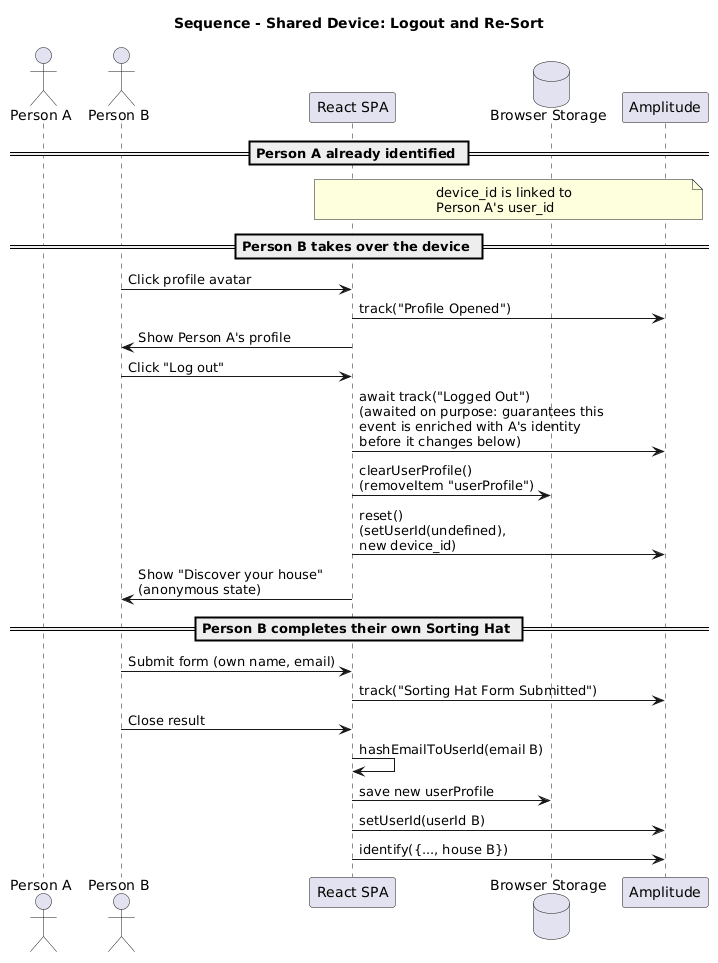

The diagram above was rendered by PlantUML. Its source (embedded in the PNG):
@startuml
title Sequence - Shared Device: Logout and Re-Sort

actor "Person A" as A
actor "Person B" as B
participant "React SPA" as SPA
database "Browser Storage" as Storage
participant "Amplitude" as Amplitude

== Person A already identified ==
note over SPA, Amplitude
  device_id is linked to
  Person A's user_id
end note

== Person B takes over the device ==
B -> SPA : Click profile avatar
SPA -> Amplitude : track("Profile Opened")
SPA -> B : Show Person A's profile

B -> SPA : Click "Log out"
SPA -> Amplitude : await track("Logged Out")\n(awaited on purpose: guarantees this\nevent is enriched with A's identity\nbefore it changes below)
SPA -> Storage : clearUserProfile()\n(removeItem "userProfile")
SPA -> Amplitude : reset()\n(setUserId(undefined),\nnew device_id)
SPA -> B : Show "Discover your house"\n(anonymous state)

== Person B completes their own Sorting Hat ==
B -> SPA : Submit form (own name, email)
SPA -> Amplitude : track("Sorting Hat Form Submitted")
B -> SPA : Close result
SPA -> SPA : hashEmailToUserId(email B)
SPA -> Storage : save new userProfile
SPA -> Amplitude : setUserId(userId B)
SPA -> Amplitude : identify({..., house B})
@enduml